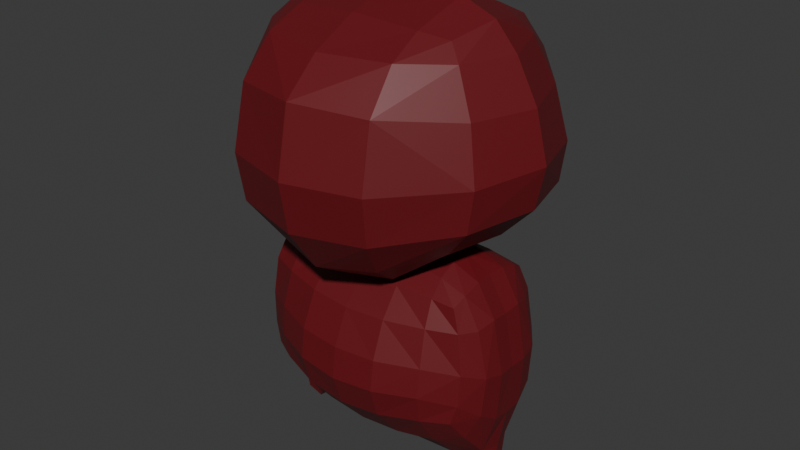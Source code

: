 # Source: gnomorandom0.2.blend  (saved by Blender 5.2.45; exported with 4.5.12 LTS)
import bpy
from mathutils import Matrix  # noqa: F401  (used for matrix-valued properties, if any)

bpy.ops.wm.read_factory_settings(use_empty=True)
scene = bpy.context.scene
scene.name = 'Scene'

# ---- collections
col_collection = bpy.data.collections.new('Collection'); scene.collection.children.link(col_collection)

# ---- materials (node trees are filled in below, after node groups)
mat_material = bpy.data.materials.new('Material')
mat_material.alpha_threshold = 0.0
mat_material.use_backface_culling_lightprobe_volume = False
mat_material.roughness = 0.5
mat_material.line_color = (0.0, 0.0, 0.0, 1.0)

# ---- material node trees
mat_material.use_nodes = True; mat_material.node_tree.nodes.clear()
_N = mat_material.node_tree.nodes; _L = mat_material.node_tree.links
n0 = _N.new('ShaderNodeOutputMaterial'); n0.name = 'Material Output'; n0.location = (200, 100)
n1 = _N.new('ShaderNodeBsdfPrincipled'); n1.name = 'Principled BSDF'; n1.location = (-200, 100)
n1.inputs[0].default_value = (0.1456, 0.005675, 0.00966, 1.0)
n1.inputs[10].default_value = 0.005
_L.new(n1.outputs[0], n0.inputs[0])
n0.is_active_output = True

# ---- world
world_world = bpy.data.worlds.new('World'); scene.world = world_world
world_world.use_nodes = True; world_world.node_tree.nodes.clear()
_N = world_world.node_tree.nodes; _L = world_world.node_tree.links
n0 = _N.new('ShaderNodeOutputWorld'); n0.name = 'World Output'; n0.location = (200, 100)
n1 = _N.new('ShaderNodeBackground'); n1.name = 'Background'; n1.location = (-200, 100)
n1.inputs[0].default_value = (0.05088, 0.05088, 0.05088, 1.0)
_L.new(n1.outputs[0], n0.inputs[0])
n0.is_active_output = True
world_world.color = (0.05088, 0.05088, 0.05088)
world_world.sun_shadow_jitter_overblur = 0.0

# ---- meshes
me_cube_002 = bpy.data.meshes.new('Cube.002')
me_cube_002.from_pydata([(-7.472, -0.6021, -0.3738), (-7.428, -1.005, 1.473), (-7.468, 0.0, -0.4286), (-7.72, 0.0, 1.311), (-6.42, -0.6225, -0.6387), (-5.493, -1.114, 0.6272), (-6.404, 0.0, -0.702), (-5.137, 0.0, 0.09968), (-8.301, -0.9537, 3.789), (-8.278, 0.0, 3.67), (-8.522, -0.9342, 6.468), (-8.469, 0.0, 6.447), (-7.878, -0.9798, 9.351), (-7.844, 0.0, 9.273), (-6.682, -0.9857, 11.03), (-6.612, 0.0, 11.03), (-4.892, -0.9483, 11.6), (-4.804, 0.0, 11.71), (0.0, -1.296, 0.4835), (0.0, 0.0, 0.1117), (-5.3, -2.68, 2.279), (0.0, -3.014, 1.754), (-5.233, -3.869, 4.087), (0.0, -4.615, 3.622), (-7.182, -2.272, 2.93), (-8.071, -2.013, 4.42), (-8.299, -1.954, 6.658), (-6.672, -2.004, 10.73), (-6.861, -3.156, 4.129), (-7.263, -3.058, 5.243), (-7.388, -2.978, 7.008), (-4.914, -1.905, 11.14), (0.0, -1.951, 11.29), (-7.034, -2.872, 9.172), (-6.511, -2.676, 10.33), (-5.024, -2.743, 10.4), (0.0, -2.891, 10.37), (0.0, -5.192, 5.356), (-5.338, -4.123, 5.584), (-5.37, -3.954, 7.198), (0.0, -4.968, 7.081), (-5.216, -3.44, 9.131), (0.0, -4.107, 8.951), (-2.717, 0.0, 0.0), (-2.741, -1.243, 0.5818), (-2.698, -0.9045, 11.84), (-2.869, 0.0, 12.01), (-2.726, -2.953, 1.936), (-2.714, -4.511, 3.857), (-2.281, -1.766, 11.33), (-2.559, -2.834, 10.4), (-2.739, -4.99, 5.505), (-2.742, -4.774, 7.149), (-2.685, -3.974, 9.05), (0.0, -2.154, 11.46), (-2.668, -1.068, 12.09), (-2.884, 0.0, 12.29), (-2.041, -1.856, 11.61), (0.0, -3.996, 10.86), (-4.548, -2.083, 12.05), (-4.927, 0.0, 12.35), (-2.96, -3.496, 11.17), (0.0, -6.076, 12.06), (-6.343, -2.977, 13.27), (-7.278, 0.0, 13.34), (-3.558, -5.216, 12.44), (0.0, -7.709, 14.41), (-8.1, -3.647, 14.97), (-9.325, 0.0, 15.13), (-4.458, -6.737, 14.55), (0.0, -8.161, 17.07), (-8.477, -3.633, 17.15), (-9.908, 0.0, 17.38), (-4.597, -7.104, 17.08), (0.0, -7.46, 20.55), (-4.465, -6.412, 20.35), (0.0, -5.591, 22.26), (-4.256, -4.796, 22.3), (0.0, -3.209, 23.48), (-4.06, -2.924, 23.22), (0.0, 0.0, 24.37), (-4.169, 0.0, 24.16), (-7.759, -3.223, 19.95), (-9.13, 0.0, 19.94), (-6.535, -2.781, 22.14), (-7.755, 0.0, 22.1), (-5.654, -2.324, 22.91), (-6.352, 0.0, 23.44), (-7.629, -1.954, 9.102)], [], [(0, 1, 3, 2), (6, 7, 5, 4), (4, 5, 1, 0), (2, 6, 4, 0), (1, 3, 9, 8), (8, 9, 11, 10), (10, 11, 13, 12), (14, 15, 17, 16), (44, 43, 7, 5), (44, 5, 20, 47), (47, 20, 22, 48), (53, 50, 36, 42), (20, 5, 1, 24), (25, 24, 1, 8), (26, 25, 8, 10), (22, 20, 24, 28), (25, 29, 28, 24), (26, 30, 29, 25), (45, 49, 31, 16), (16, 31, 27, 14), (33, 30, 26, 88), (49, 50, 35, 31), (31, 35, 34, 27), (48, 22, 38, 51), (22, 28, 29, 38), (51, 38, 39, 52), (30, 39, 38, 29), (52, 53, 42, 40), (41, 39, 30, 33), (33, 34, 35, 41), (39, 41, 53, 52), (37, 51, 52, 40), (23, 48, 51, 37), (32, 36, 50, 49), (41, 35, 50, 53), (21, 47, 48, 23), (18, 44, 47, 21), (16, 17, 46, 45), (18, 19, 43, 44), (45, 46, 56, 55), (49, 45, 55, 57), (32, 49, 57, 54), (55, 56, 60, 59), (57, 55, 59, 61), (54, 57, 61, 58), (59, 60, 64, 63), (61, 59, 63, 65), (58, 61, 65, 62), (63, 64, 68, 67), (65, 63, 67, 69), (62, 65, 69, 66), (67, 68, 72, 71), (69, 67, 71, 73), (66, 69, 73, 70), (70, 73, 75, 74), (74, 75, 77, 76), (76, 77, 79, 78), (78, 79, 81, 80), (71, 72, 83, 82), (82, 83, 85, 84), (84, 85, 87, 86), (79, 86, 87, 81), (71, 82, 75, 73), (75, 82, 84, 77), (77, 84, 86, 79), (13, 15, 14, 12), (12, 88, 26, 10), (33, 88, 27, 34), (27, 88, 12, 14)])
_uv = me_cube_002.uv_layers.new(name='UVMap')
_uv.uv.foreach_set('vector', [0.375, 0.0, 0.625, 0.0, 0.625, 0.25, 0.375, 0.25, 0.375, 0.5, 0.625, 0.5, 0.625, 0.75, 0.375, 0.75, 0.375, 0.75, 0.625, 0.75, 0.625, 1.0, 0.375, 1.0, 0.125, 0.5, 0.375, 0.5, 0.375, 0.75, 0.125, 0.75, 0.625, 0.0, 0.625, 0.25, 0.625, 0.25, 0.625, 0.0, 0.625, 0.0, 0.625, 0.25, 0.625, 0.25, 0.625, 0.0, 0.625, 0.0, 0.625, 0.25, 0.625, 0.25, 0.625, 0.0, 0.625, 0.0, 0.625, 0.25, 0.625, 0.25, 0.625, 0.0, 0.625, 0.0, 0.625, 0.25, 0.625, 0.25, 0.625, 0.0, 0.625, 0.0, 0.625, 0.0, 0.625, 0.0, 0.625, 0.0, 0.625, 0.0, 0.625, 0.0, 0.625, 0.0, 0.625, 0.0, 0.625, 0.0, 0.625, 0.0, 0.625, 0.0, 0.625, 0.0, 0.625, 0.0, 0.625, 0.0, 0.625, 1.0, 0.0, 0.0, 0.0, 0.0, 0.0, 0.0, 0.625, 1.0, 0.625, 0.0, 0.0, 0.0, 0.0, 0.0, 0.625, 0.0, 0.625, 0.0, 0.625, 0.0, 0.625, 0.0, 0.0, 0.0, 0.0, 0.0, 0.0, 0.0, 0.0, 0.0, 0.0, 0.0, 0.0, 0.0, 0.0, 0.0, 0.0, 0.0, 0.0, 0.0, 0.0, 0.0, 0.625, 0.0, 0.625, 0.0, 0.625, 0.0, 0.625, 0.0, 0.625, 0.0, 0.625, 0.0, 0.0, 0.0, 0.625, 0.0, 0.0, 0.0, 0.0, 0.0, 0.0, 0.0, 0.0, 0.0, 0.625, 0.0, 0.625, 0.0, 0.625, 0.0, 0.625, 0.0, 0.625, 0.0, 0.625, 0.0, 0.0, 0.0, 0.0, 0.0, 0.625, 0.0, 0.625, 0.0, 0.625, 0.0, 0.625, 0.0, 0.625, 0.0, 0.0, 0.0, 0.0, 0.0, 0.625, 0.0, 0.625, 0.0, 0.625, 0.0, 0.625, 0.0, 0.625, 0.0, 0.0, 0.0, 0.625, 0.0, 0.625, 0.0, 0.0, 0.0, 0.625, 0.0, 0.625, 0.0, 0.625, 0.0, 0.625, 0.0, 0.625, 0.0, 0.625, 0.0, 0.0, 0.0, 0.0, 0.0, 0.0, 0.0, 0.0, 0.0, 0.625, 0.0, 0.625, 0.0, 0.625, 0.0, 0.625, 0.0, 0.625, 0.0, 0.625, 0.0, 0.625, 0.0, 0.625, 0.0, 0.625, 0.0, 0.625, 0.0, 0.625, 0.0, 0.625, 0.0, 0.625, 0.0, 0.625, 0.0, 0.625, 0.0, 0.625, 0.0, 0.625, 0.0, 0.625, 0.0, 0.625, 0.0, 0.625, 0.0, 0.625, 0.0, 0.625, 0.0, 0.625, 0.0, 0.625, 0.0, 0.625, 0.0, 0.625, 0.0, 0.625, 0.0, 0.625, 0.0, 0.625, 0.0, 0.625, 0.0, 0.625, 0.0, 0.625, 0.25, 0.625, 0.25, 0.625, 0.0, 0.625, 0.0, 0.625, 0.25, 0.625, 0.25, 0.625, 0.0, 0.625, 0.0, 0.625, 0.25, 0.625, 0.25, 0.625, 0.0, 0.625, 0.0, 0.625, 0.0, 0.625, 0.0, 0.625, 0.0, 0.625, 0.0, 0.625, 0.0, 0.625, 0.0, 0.625, 0.0, 0.625, 0.0, 0.625, 0.25, 0.625, 0.25, 0.625, 0.0, 0.625, 0.0, 0.625, 0.0, 0.625, 0.0, 0.625, 0.0, 0.625, 0.0, 0.625, 0.0, 0.625, 0.0, 0.625, 0.0, 0.625, 0.0, 0.625, 0.25, 0.625, 0.25, 0.625, 0.0, 0.625, 0.0, 0.625, 0.0, 0.625, 0.0, 0.625, 0.0, 0.625, 0.0, 0.625, 0.0, 0.625, 0.0, 0.625, 0.0, 0.625, 0.0, 0.625, 0.25, 0.625, 0.25, 0.625, 0.0, 0.625, 0.0, 0.625, 0.0, 0.625, 0.0, 0.625, 0.0, 0.625, 0.0, 0.625, 0.0, 0.625, 0.0, 0.625, 0.0, 0.625, 0.0, 0.625, 0.25, 0.625, 0.25, 0.625, 0.0, 0.625, 0.0, 0.625, 0.0, 0.625, 0.0, 0.625, 0.0, 0.625, 0.0, 0.625, 0.0, 0.625, 0.0, 0.625, 0.0, 0.625, 0.0, 0.625, 0.0, 0.625, 0.0, 0.625, 0.0, 0.625, 0.0, 0.625, 0.0, 0.625, 0.0, 0.625, 0.0, 0.625, 0.0, 0.625, 0.0, 0.625, 0.0, 0.625, 0.0, 0.625, 0.0, 0.625, 0.0, 0.625, 0.0, 0.625, 0.0, 0.625, 0.0, 0.625, 0.25, 0.625, 0.25, 0.625, 0.0, 0.625, 0.0, 0.625, 0.25, 0.625, 0.25, 0.625, 0.0, 0.625, 0.0, 0.625, 0.25, 0.625, 0.25, 0.625, 0.0, 0.625, 0.0, 0.625, 0.0, 0.625, 0.25, 0.625, 0.0, 0.625, 0.0, 0.625, 0.0, 0.625, 0.0, 0.625, 0.0, 0.625, 0.0, 0.625, 0.0, 0.625, 0.0, 0.625, 0.0, 0.625, 0.0, 0.625, 0.0, 0.625, 0.0, 0.625, 0.0, 0.625, 0.25, 0.625, 0.25, 0.625, 0.0, 0.625, 0.0, 0.625, 0.0, 0.0, 0.0, 0.0, 0.0, 0.625, 0.0, 0.0, 0.0, 0.0, 0.0, 0.0, 0.0, 0.0, 0.0, 0.0, 0.0, 0.0, 0.0, 0.625, 0.0, 0.625, 0.0])
me_cube_002.materials.append(mat_material)
me_cube_002.update()

# ---- objects
ob_empty = bpy.data.objects.new('Empty', None)
ob_cube = bpy.data.objects.new('Cube', me_cube_002)

# ---- transforms, parenting, visibility, modifiers, constraints
ob_empty.location = (0.0, 0.0, 0.0)
ob_empty.rotation_euler = (1.571, -0.0, -0.0)
ob_empty.empty_display_type = 'IMAGE'
ob_empty.empty_display_size = 5.0
ob_empty.use_empty_image_alpha = True
ob_empty.color = (1.0, 1.0, 1.0, 0.2154)
ob_cube.location = (0.3668, 0.02356, -1.18)
ob_cube.scale = (0.1221, 0.1457, 0.1457)
_m = ob_cube.modifiers.new('Mirror', 'MIRROR')
_m.use_axis = (True, True, False)

# ---- collection membership
col_collection.objects.link(ob_empty)
col_collection.objects.link(ob_cube)

# ---- scene / render settings (as saved in the file)
scene.frame_start = 1; scene.frame_end = 250; scene.frame_set(1)
scene.render.engine = 'BLENDER_EEVEE_NEXT'
scene.render.bake_bias = 0.0
scene.render.bake_samples = 0
scene.render.compositor_device = 'GPU'
scene.eevee.use_volume_custom_range = False
scene.eevee.fast_gi_thickness_near = 0.1
scene.eevee.fast_gi_thickness_far = 0.0
scene.eevee.ray_tracing_options.screen_trace_thickness = 0.1
bpy.context.view_layer.update()

# ---- added for rendering (the .blend has no active camera and no usable light): camera, sun
cam_auto = bpy.data.cameras.new('AutoCamera')
cam_auto.lens = 50.0
cam_auto.sensor_width = 36.0
cam_auto.clip_end = 1000.0
ob_auto_camera = bpy.data.objects.new('AutoCamera', cam_auto)
scene.collection.objects.link(ob_auto_camera)
ob_auto_camera.location = (4.97966, -5.51192, 4.23471)
ob_auto_camera.rotation_euler = (1.09748, -7.21219e-08, 0.694738)
scene.camera = ob_auto_camera
light_auto_sun = bpy.data.lights.new('AutoSun', 'SUN')
light_auto_sun.energy = 3.0
light_auto_sun.angle = 0.0523599
ob_auto_sun = bpy.data.objects.new('AutoSun', light_auto_sun)
scene.collection.objects.link(ob_auto_sun)
ob_auto_sun.rotation_euler = (0.872665, 0.174533, 0.523599)
bpy.context.view_layer.update()
